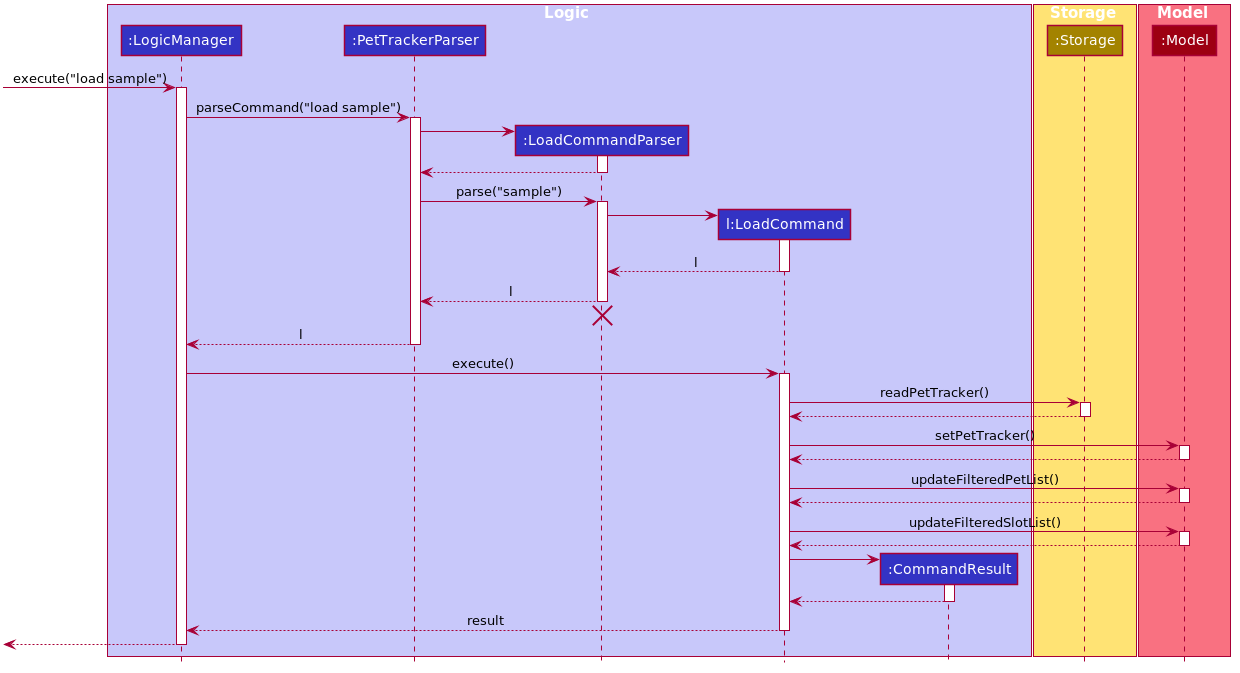

The diagram above was rendered by PlantUML. Its source (embedded in the PNG):
@startuml








skinparam BackgroundColor #FFFFFFF

skinparam Shadowing false

skinparam Class {
    FontColor #FFFFFF
    BorderThickness 1
    BorderColor #FFFFFF
    StereotypeFontColor #FFFFFF
    FontName Arial
}

skinparam Actor {
    BorderColor #000000
    Color #000000
    FontName Arial
}

skinparam Sequence {
    MessageAlign center
    BoxFontSize 15
    BoxPadding 0
    BoxFontColor #FFFFFF
    FontName Arial
}

skinparam Participant {
    FontColor #FFFFFFF
    Padding 20
}

skinparam MinClassWidth 50
skinparam ParticipantPadding 10
skinparam Shadowing false
skinparam DefaultTextAlignment center
skinparam packageStyle Rectangle

hide footbox
hide members
hide circle

box Logic #C8C8FA
participant ":LogicManager" as LogicManager #3333C4
participant ":PetTrackerParser" as PetTrackerParser #3333C4
participant ":LoadCommandParser" as LoadCommandParser #3333C4
participant "l:LoadCommand" as LoadCommand #3333C4
participant ":CommandResult" as CommandResult #3333C4
end box

box Storage #FFE374
participant ":Storage" as Storage #A38300
end box

box Model #F97181
participant ":Model" as Model #9D0012
end box


[-> LogicManager : execute("load sample")
activate LogicManager

LogicManager -> PetTrackerParser : parseCommand("load sample")
activate PetTrackerParser

create LoadCommandParser
PetTrackerParser -> LoadCommandParser
activate LoadCommandParser

LoadCommandParser --> PetTrackerParser
deactivate LoadCommandParser

PetTrackerParser -> LoadCommandParser : parse("sample")
activate LoadCommandParser

create LoadCommand
LoadCommandParser -> LoadCommand
activate LoadCommand

LoadCommand --> LoadCommandParser : l
deactivate LoadCommand

LoadCommandParser --> PetTrackerParser : l
deactivate LoadCommandParser
LoadCommandParser -[hidden]-> PetTrackerParser
destroy LoadCommandParser

PetTrackerParser --> LogicManager : l
deactivate PetTrackerParser

LogicManager -> LoadCommand : execute()
activate LoadCommand

LoadCommand -> Storage : readPetTracker()
activate Storage

Storage --> LoadCommand
deactivate Storage

LoadCommand -> Model : setPetTracker()
activate Model

Model --> LoadCommand
deactivate Model

LoadCommand -> Model : updateFilteredPetList()
activate Model

Model --> LoadCommand
deactivate Model

LoadCommand -> Model : updateFilteredSlotList()
activate Model

Model --> LoadCommand
deactivate Model




create CommandResult
LoadCommand -> CommandResult
activate CommandResult

CommandResult --> LoadCommand
deactivate CommandResult

LoadCommand --> LogicManager : result
deactivate LoadCommand

[<--LogicManager
deactivate LogicManager
@enduml